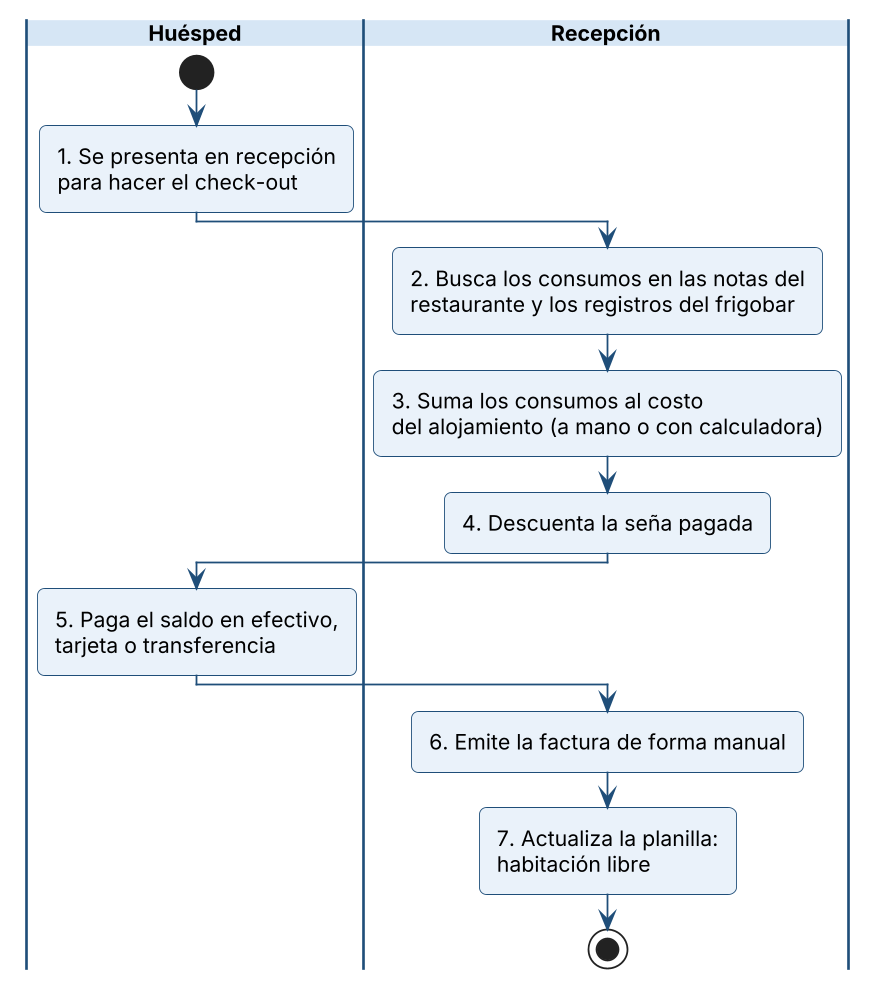

The diagram above was rendered by PlantUML. Its source (embedded in the PNG):
@startuml
!include _estilo.iuml
|Huésped|
start
:1. Se presenta en recepción\npara hacer el check-out;
|Recepción|
:2. Busca los consumos en las notas del\nrestaurante y los registros del frigobar;
:3. Suma los consumos al costo\ndel alojamiento (a mano o con calculadora);
:4. Descuenta la seña pagada;
|Huésped|
:5. Paga el saldo en efectivo,\ntarjeta o transferencia;
|Recepción|
:6. Emite la factura de forma manual;
:7. Actualiza la planilla:\nhabitación libre;
stop
@enduml